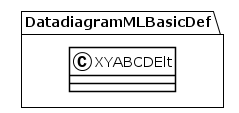

The diagram above was rendered by PlantUML. Its source (embedded in the PNG):
@startuml
!theme plain
package DatadiagramMLBasicDef {
class XYABCDElt {
}
}
@enduml